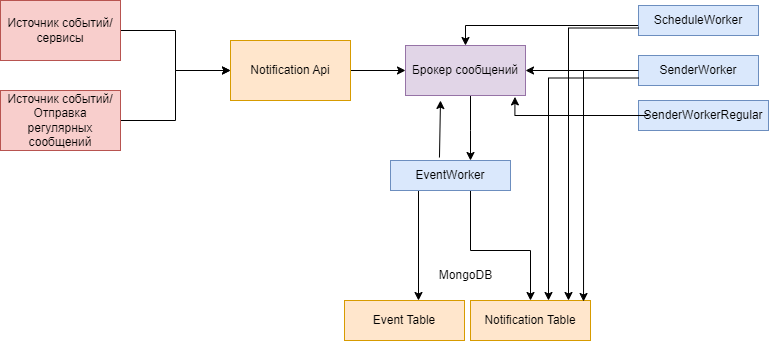

The diagram above was exported from draw.io. Its source (the exported page's mxGraphModel, read from the mxfile embedded in the PNG):
<mxGraphModel dx="1060" dy="547" grid="1" gridSize="10" guides="1" tooltips="1" connect="1" arrows="1" fold="1" page="1" pageScale="1" pageWidth="827" pageHeight="1169" math="0" shadow="0">
  <root>
    <mxCell id="0" />
    <mxCell id="1" parent="0" />
    <mxCell id="uuhboyJUwkEhpUsPXIWF-11" value="" style="edgeStyle=orthogonalEdgeStyle;rounded=0;orthogonalLoop=1;jettySize=auto;html=1;" parent="1" source="uuhboyJUwkEhpUsPXIWF-5" target="uuhboyJUwkEhpUsPXIWF-12" edge="1">
      <mxGeometry relative="1" as="geometry" />
    </mxCell>
    <mxCell id="uuhboyJUwkEhpUsPXIWF-5" value="Источник событий/Отправка регулярных сообщений" style="rounded=0;whiteSpace=wrap;html=1;fillColor=#f8cecc;strokeColor=#b85450;" parent="1" vertex="1">
      <mxGeometry x="52" y="395" width="120" height="60" as="geometry" />
    </mxCell>
    <mxCell id="uuhboyJUwkEhpUsPXIWF-13" value="" style="edgeStyle=orthogonalEdgeStyle;rounded=0;orthogonalLoop=1;jettySize=auto;html=1;" parent="1" source="uuhboyJUwkEhpUsPXIWF-6" target="uuhboyJUwkEhpUsPXIWF-12" edge="1">
      <mxGeometry relative="1" as="geometry" />
    </mxCell>
    <mxCell id="uuhboyJUwkEhpUsPXIWF-6" value="Источник событий/сервисы" style="rounded=0;whiteSpace=wrap;html=1;fillColor=#f8cecc;strokeColor=#b85450;" parent="1" vertex="1">
      <mxGeometry x="52" y="305" width="120" height="60" as="geometry" />
    </mxCell>
    <mxCell id="uuhboyJUwkEhpUsPXIWF-15" value="" style="edgeStyle=orthogonalEdgeStyle;rounded=0;orthogonalLoop=1;jettySize=auto;html=1;" parent="1" source="uuhboyJUwkEhpUsPXIWF-12" target="uuhboyJUwkEhpUsPXIWF-14" edge="1">
      <mxGeometry relative="1" as="geometry" />
    </mxCell>
    <mxCell id="uuhboyJUwkEhpUsPXIWF-12" value="Notification Api" style="whiteSpace=wrap;html=1;fillColor=#ffe6cc;strokeColor=#d79b00;rounded=0;" parent="1" vertex="1">
      <mxGeometry x="282" y="345" width="120" height="60" as="geometry" />
    </mxCell>
    <mxCell id="uuhboyJUwkEhpUsPXIWF-17" value="" style="edgeStyle=orthogonalEdgeStyle;rounded=0;orthogonalLoop=1;jettySize=auto;html=1;" parent="1" source="uuhboyJUwkEhpUsPXIWF-14" target="uuhboyJUwkEhpUsPXIWF-16" edge="1">
      <mxGeometry relative="1" as="geometry">
        <Array as="points">
          <mxPoint x="522" y="435" />
          <mxPoint x="522" y="435" />
        </Array>
      </mxGeometry>
    </mxCell>
    <mxCell id="uuhboyJUwkEhpUsPXIWF-14" value="Брокер сообщений" style="whiteSpace=wrap;html=1;fillColor=#e1d5e7;strokeColor=#9673a6;rounded=0;" parent="1" vertex="1">
      <mxGeometry x="457" y="350" width="120" height="50" as="geometry" />
    </mxCell>
    <mxCell id="uuhboyJUwkEhpUsPXIWF-27" value="" style="edgeStyle=orthogonalEdgeStyle;rounded=0;orthogonalLoop=1;jettySize=auto;html=1;" parent="1" edge="1">
      <mxGeometry relative="1" as="geometry">
        <mxPoint x="516" y="495" as="sourcePoint" />
        <mxPoint x="470" y="605" as="targetPoint" />
      </mxGeometry>
    </mxCell>
    <mxCell id="uuhboyJUwkEhpUsPXIWF-28" value="" style="edgeStyle=orthogonalEdgeStyle;rounded=0;orthogonalLoop=1;jettySize=auto;html=1;exitX=0.5;exitY=1;exitDx=0;exitDy=0;entryX=0.5;entryY=0;entryDx=0;entryDy=0;" parent="1" target="uuhboyJUwkEhpUsPXIWF-29" edge="1">
      <mxGeometry relative="1" as="geometry">
        <mxPoint x="522" y="495" as="sourcePoint" />
        <mxPoint x="582" y="585" as="targetPoint" />
        <Array as="points">
          <mxPoint x="522" y="555" />
          <mxPoint x="582" y="555" />
        </Array>
      </mxGeometry>
    </mxCell>
    <mxCell id="uuhboyJUwkEhpUsPXIWF-16" value="EventWorker" style="whiteSpace=wrap;html=1;fillColor=#dae8fc;strokeColor=#6c8ebf;rounded=0;" parent="1" vertex="1">
      <mxGeometry x="442" y="465" width="120" height="30" as="geometry" />
    </mxCell>
    <mxCell id="uuhboyJUwkEhpUsPXIWF-18" value="Event Table" style="whiteSpace=wrap;html=1;fillColor=#ffe6cc;strokeColor=#d79b00;rounded=0;" parent="1" vertex="1">
      <mxGeometry x="396" y="605" width="120" height="40" as="geometry" />
    </mxCell>
    <mxCell id="uuhboyJUwkEhpUsPXIWF-24" value="" style="endArrow=classic;html=1;rounded=0;exitX=0.408;exitY=-0.1;exitDx=0;exitDy=0;exitPerimeter=0;" parent="1" source="uuhboyJUwkEhpUsPXIWF-16" edge="1">
      <mxGeometry width="50" height="50" relative="1" as="geometry">
        <mxPoint x="502" y="475" as="sourcePoint" />
        <mxPoint x="492" y="405" as="targetPoint" />
        <Array as="points" />
      </mxGeometry>
    </mxCell>
    <mxCell id="uuhboyJUwkEhpUsPXIWF-29" value="Notification Table" style="whiteSpace=wrap;html=1;fillColor=#ffe6cc;strokeColor=#d79b00;rounded=0;" parent="1" vertex="1">
      <mxGeometry x="522" y="605" width="120" height="40" as="geometry" />
    </mxCell>
    <mxCell id="uuhboyJUwkEhpUsPXIWF-35" value="" style="edgeStyle=orthogonalEdgeStyle;rounded=0;orthogonalLoop=1;jettySize=auto;html=1;" parent="1" target="uuhboyJUwkEhpUsPXIWF-14" edge="1">
      <mxGeometry relative="1" as="geometry">
        <mxPoint x="700" y="330" as="sourcePoint" />
      </mxGeometry>
    </mxCell>
    <mxCell id="uuhboyJUwkEhpUsPXIWF-30" value="ScheduleWorker" style="whiteSpace=wrap;html=1;fillColor=#dae8fc;strokeColor=#6c8ebf;rounded=0;" parent="1" vertex="1">
      <mxGeometry x="690" y="310" width="120" height="30" as="geometry" />
    </mxCell>
    <mxCell id="uuhboyJUwkEhpUsPXIWF-33" value="" style="edgeStyle=orthogonalEdgeStyle;rounded=0;orthogonalLoop=1;jettySize=auto;html=1;" parent="1" source="uuhboyJUwkEhpUsPXIWF-31" target="uuhboyJUwkEhpUsPXIWF-14" edge="1">
      <mxGeometry relative="1" as="geometry" />
    </mxCell>
    <mxCell id="uuhboyJUwkEhpUsPXIWF-31" value="SenderWorker" style="whiteSpace=wrap;html=1;fillColor=#dae8fc;strokeColor=#6c8ebf;rounded=0;" parent="1" vertex="1">
      <mxGeometry x="690" y="360" width="120" height="30" as="geometry" />
    </mxCell>
    <mxCell id="uuhboyJUwkEhpUsPXIWF-37" style="edgeStyle=orthogonalEdgeStyle;rounded=0;orthogonalLoop=1;jettySize=auto;html=1;entryX=0.942;entryY=0.025;entryDx=0;entryDy=0;entryPerimeter=0;" parent="1" source="uuhboyJUwkEhpUsPXIWF-31" target="uuhboyJUwkEhpUsPXIWF-29" edge="1">
      <mxGeometry relative="1" as="geometry" />
    </mxCell>
    <mxCell id="uuhboyJUwkEhpUsPXIWF-40" value="MongoDB" style="text;html=1;align=center;verticalAlign=middle;resizable=0;points=[];autosize=1;strokeColor=none;fillColor=none;" parent="1" vertex="1">
      <mxGeometry x="477" y="565" width="80" height="30" as="geometry" />
    </mxCell>
    <mxCell id="uuhboyJUwkEhpUsPXIWF-43" style="edgeStyle=orthogonalEdgeStyle;rounded=0;orthogonalLoop=1;jettySize=auto;html=1;exitX=0;exitY=0.75;exitDx=0;exitDy=0;" parent="1" edge="1" source="uuhboyJUwkEhpUsPXIWF-30">
      <mxGeometry relative="1" as="geometry">
        <mxPoint x="675" y="335" as="sourcePoint" />
        <mxPoint x="620" y="605" as="targetPoint" />
      </mxGeometry>
    </mxCell>
    <mxCell id="2" value="SenderWorkerRegular" style="whiteSpace=wrap;html=1;fillColor=#dae8fc;strokeColor=#6c8ebf;rounded=0;" parent="1" vertex="1">
      <mxGeometry x="690" y="405" width="130" height="30" as="geometry" />
    </mxCell>
    <mxCell id="3" value="" style="edgeStyle=orthogonalEdgeStyle;rounded=0;orthogonalLoop=1;jettySize=auto;html=1;entryX=0.912;entryY=1.028;entryDx=0;entryDy=0;entryPerimeter=0;" parent="1" target="uuhboyJUwkEhpUsPXIWF-14" edge="1">
      <mxGeometry relative="1" as="geometry">
        <mxPoint x="700" y="420" as="sourcePoint" />
        <mxPoint x="587" y="420" as="targetPoint" />
      </mxGeometry>
    </mxCell>
    <mxCell id="4" style="edgeStyle=orthogonalEdgeStyle;rounded=0;orthogonalLoop=1;jettySize=auto;html=1;exitX=0;exitY=0.75;exitDx=0;exitDy=0;" parent="1" edge="1" source="uuhboyJUwkEhpUsPXIWF-31">
      <mxGeometry relative="1" as="geometry">
        <mxPoint x="680" y="390" as="sourcePoint" />
        <mxPoint x="600" y="605" as="targetPoint" />
      </mxGeometry>
    </mxCell>
  </root>
</mxGraphModel>